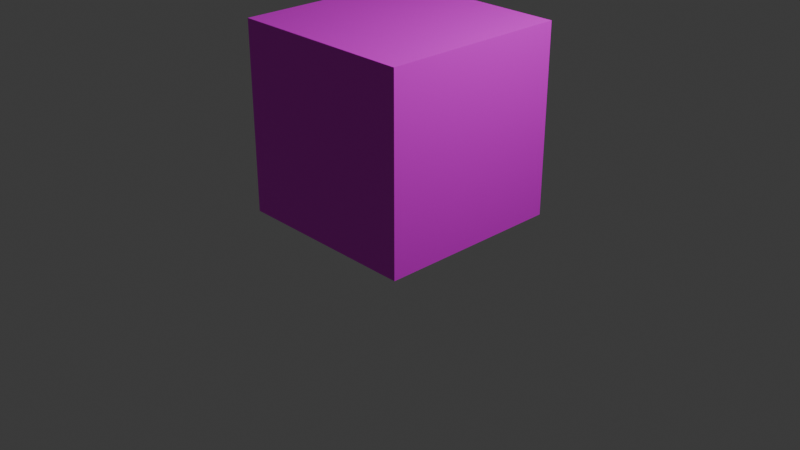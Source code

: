 # Source: test.blend  (saved by Blender 4.2.66; exported with 4.5.12 LTS)
import bpy
from mathutils import Matrix  # noqa: F401  (used for matrix-valued properties, if any)

bpy.ops.wm.read_factory_settings(use_empty=True)
scene = bpy.context.scene
scene.name = 'Scene'

# ---- collections
col_collection = bpy.data.collections.new('Collection'); scene.collection.children.link(col_collection)

# ---- images (referenced by path relative to the original .blend; pixels are not part of the script)
import os
ASSET_DIR = os.environ.get("B2B_ASSET_DIR", "")  # directory of the original .blend (textures are referenced by path, not embedded)
HERE = os.path.dirname(os.path.abspath(__file__))  # packed textures are extracted next to this script under _unpacked/

def load_image(name, relpath, width, height, colorspace="sRGB"):
    """Load a texture the original file referenced (path relative to the .blend, or extracted next to this script)."""
    p = next((c for c in (os.path.join(HERE, relpath), os.path.join(ASSET_DIR, relpath)) if relpath and os.path.exists(c)), "")
    if p:
        img = bpy.data.images.load(p, check_existing=True)
        img.name = name
    else:  # same state as the original file: an image datablock whose file is absent (Cycles renders it pink)
        img = bpy.data.images.new(name, width, height)
        img.source = "FILE"
        img.filepath = "//" + (relpath or name)
    img.colorspace_settings.name = colorspace
    return img
img_glass = load_image('Glass', '', 1024, 1024, 'sRGB')

# ---- materials (node trees are filled in below, after node groups)
mat_material_001 = bpy.data.materials.new('Material.001')

# ---- material node trees
mat_material_001.use_nodes = True; mat_material_001.node_tree.nodes.clear()
_N = mat_material_001.node_tree.nodes; _L = mat_material_001.node_tree.links
n0 = _N.new('ShaderNodeBsdfPrincipled'); n0.name = 'Principled BSDF'; n0.location = (-9, 306)
n1 = _N.new('ShaderNodeOutputMaterial'); n1.name = 'Material Output'; n1.location = (300, 300)
n2 = _N.new('ShaderNodeTexImage'); n2.name = 'Image Texture'; n2.location = (-340, 309)
n2.image = img_glass
_L.new(n0.outputs[0], n1.inputs[0])
_L.new(n2.outputs[0], n0.inputs[0])
_L.new(n2.outputs[1], n0.inputs[4])
n1.is_active_output = True

# ---- world
world_world = bpy.data.worlds.new('World'); scene.world = world_world
world_world.use_nodes = True; world_world.node_tree.nodes.clear()
_N = world_world.node_tree.nodes; _L = world_world.node_tree.links
n0 = _N.new('ShaderNodeOutputWorld'); n0.name = 'World Output'; n0.location = (300, 300)
n1 = _N.new('ShaderNodeBackground'); n1.name = 'Background'; n1.location = (10, 300)
n1.inputs[0].default_value = (0.05088, 0.05088, 0.05088, 1.0)
_L.new(n1.outputs[0], n0.inputs[0])
n0.is_active_output = True
world_world.color = (0.05088, 0.05088, 0.05088)
world_world.sun_shadow_jitter_overblur = 0.0

# ---- cameras
cam_camera = bpy.data.cameras.new('Camera')
cam_camera.clip_end = 100.0
cam_camera.ortho_scale = 7.314

# ---- lights
light_light = bpy.data.lights.new('Light', 'POINT')
light_light.energy = 1000.0
light_light.shadow_soft_size = 0.1

# ---- meshes
me_cube_002 = bpy.data.meshes.new('Cube.002')
me_cube_002.from_pydata([(-1.0, -1.0, -1.0), (-1.0, -1.0, 1.0), (-1.0, 1.0, -1.0), (-1.0, 1.0, 1.0), (1.0, -1.0, -1.0), (1.0, -1.0, 1.0), (1.0, 1.0, -1.0), (1.0, 1.0, 1.0)], [], [(0, 1, 3, 2), (2, 3, 7, 6), (6, 7, 5, 4), (4, 5, 1, 0), (2, 6, 4, 0), (7, 3, 1, 5)])
_uv = me_cube_002.uv_layers.new(name='UVMap')
_uv.uv.foreach_set('vector', [0.375, 0.0, 0.625, 0.0, 0.625, 0.25, 0.375, 0.25, 0.375, 0.25, 0.625, 0.25, 0.625, 0.5, 0.375, 0.5, 0.375, 0.5, 0.625, 0.5, 0.625, 0.75, 0.375, 0.75, 0.375, 0.75, 0.625, 0.75, 0.625, 1.0, 0.375, 1.0, 0.125, 0.5, 0.375, 0.5, 0.375, 0.75, 0.125, 0.75, 0.625, 0.5, 0.875, 0.5, 0.875, 0.75, 0.625, 0.75])
me_cube_002.materials.append(mat_material_001)
me_cube_002.update()

# ---- objects
ob_light = bpy.data.objects.new('Light', light_light)
ob_camera = bpy.data.objects.new('Camera', cam_camera)
ob_cube = bpy.data.objects.new('Cube', me_cube_002)

# ---- transforms, parenting, visibility, modifiers, constraints
ob_light.location = (4.076, 1.005, 5.904)
ob_light.rotation_euler = (0.6503, 0.05522, 1.866)
ob_light.lock_rotations_4d = False
ob_light.empty_display_type = 'ARROWS'
ob_light.color = (0.0, 0.0, 0.0, 0.0)
ob_light.lineart.crease_threshold = 0.0
ob_camera.location = (7.359, -6.926, 4.958)
ob_camera.rotation_euler = (1.109, 0.0, 0.8149)
ob_camera.lock_rotations_4d = False
ob_camera.empty_display_type = 'ARROWS'
ob_camera.color = (0.0, 0.0, 0.0, 0.0)
ob_camera.display_type = 'WIRE'
ob_camera.lineart.crease_threshold = 0.0
ob_cube.location = (0.0, 0.0, 1.068)

# ---- collection membership
col_collection.objects.link(ob_light)
col_collection.objects.link(ob_camera)
col_collection.objects.link(ob_cube)

# ---- scene / render settings (as saved in the file)
scene.camera = ob_camera
scene.frame_start = 1; scene.frame_end = 250; scene.frame_set(1)
scene.render.engine = 'BLENDER_EEVEE_NEXT'
scene.eevee.use_shadows = False
bpy.context.view_layer.update()
